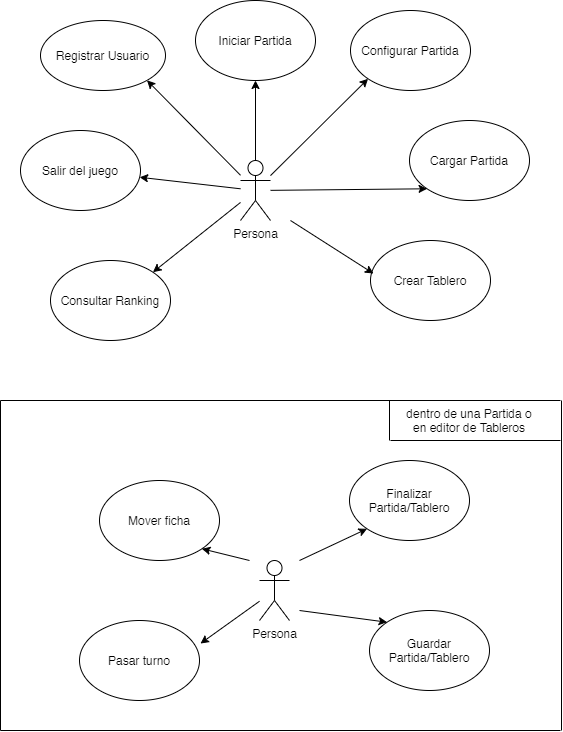

The diagram above was exported from draw.io. Its source (the exported page's mxGraphModel, read from the mxfile embedded in the PNG):
<mxGraphModel dx="1422" dy="762" grid="1" gridSize="10" guides="1" tooltips="1" connect="1" arrows="1" fold="1" page="1" pageScale="1" pageWidth="827" pageHeight="1169" math="0" shadow="0">
  <root>
    <mxCell id="N7ezcEB76_VkHubaXhGc-0" />
    <mxCell id="N7ezcEB76_VkHubaXhGc-1" parent="N7ezcEB76_VkHubaXhGc-0" />
    <mxCell id="N7ezcEB76_VkHubaXhGc-2" value="Persona" style="shape=umlActor;verticalLabelPosition=bottom;verticalAlign=top;html=1;outlineConnect=0;" parent="N7ezcEB76_VkHubaXhGc-1" vertex="1">
      <mxGeometry x="350" y="190" width="30" height="60" as="geometry" />
    </mxCell>
    <mxCell id="N7ezcEB76_VkHubaXhGc-3" value="" style="endArrow=classic;html=1;entryX=0.5;entryY=1;entryDx=0;entryDy=0;" parent="N7ezcEB76_VkHubaXhGc-1" source="N7ezcEB76_VkHubaXhGc-2" target="N7ezcEB76_VkHubaXhGc-4" edge="1">
      <mxGeometry width="50" height="50" relative="1" as="geometry">
        <mxPoint x="280" y="220" as="sourcePoint" />
        <mxPoint x="320" y="160" as="targetPoint" />
      </mxGeometry>
    </mxCell>
    <mxCell id="N7ezcEB76_VkHubaXhGc-4" value="Iniciar Partida" style="ellipse;whiteSpace=wrap;html=1;" parent="N7ezcEB76_VkHubaXhGc-1" vertex="1">
      <mxGeometry x="305" y="30" width="120" height="80" as="geometry" />
    </mxCell>
    <mxCell id="N7ezcEB76_VkHubaXhGc-5" value="" style="endArrow=classic;html=1;entryX=0;entryY=1;entryDx=0;entryDy=0;" parent="N7ezcEB76_VkHubaXhGc-1" source="N7ezcEB76_VkHubaXhGc-2" target="N7ezcEB76_VkHubaXhGc-6" edge="1">
      <mxGeometry width="50" height="50" relative="1" as="geometry">
        <mxPoint x="400" y="220" as="sourcePoint" />
        <mxPoint x="460" y="130" as="targetPoint" />
      </mxGeometry>
    </mxCell>
    <mxCell id="N7ezcEB76_VkHubaXhGc-6" value="Configurar Partida" style="ellipse;whiteSpace=wrap;html=1;" parent="N7ezcEB76_VkHubaXhGc-1" vertex="1">
      <mxGeometry x="460" y="40" width="120" height="80" as="geometry" />
    </mxCell>
    <mxCell id="N7ezcEB76_VkHubaXhGc-7" value="Mover ficha" style="ellipse;whiteSpace=wrap;html=1;" parent="N7ezcEB76_VkHubaXhGc-1" vertex="1">
      <mxGeometry x="209" y="510" width="120" height="80" as="geometry" />
    </mxCell>
    <mxCell id="N7ezcEB76_VkHubaXhGc-8" value="Pasar turno" style="ellipse;whiteSpace=wrap;html=1;" parent="N7ezcEB76_VkHubaXhGc-1" vertex="1">
      <mxGeometry x="189" y="650" width="120" height="80" as="geometry" />
    </mxCell>
    <mxCell id="N7ezcEB76_VkHubaXhGc-9" value="Consultar Ranking" style="ellipse;whiteSpace=wrap;html=1;" parent="N7ezcEB76_VkHubaXhGc-1" vertex="1">
      <mxGeometry x="160" y="290" width="120" height="80" as="geometry" />
    </mxCell>
    <mxCell id="N7ezcEB76_VkHubaXhGc-10" value="Guardar Partida/Tablero" style="ellipse;whiteSpace=wrap;html=1;" parent="N7ezcEB76_VkHubaXhGc-1" vertex="1">
      <mxGeometry x="479" y="640" width="120" height="80" as="geometry" />
    </mxCell>
    <mxCell id="N7ezcEB76_VkHubaXhGc-12" value="Salir del juego" style="ellipse;whiteSpace=wrap;html=1;" parent="N7ezcEB76_VkHubaXhGc-1" vertex="1">
      <mxGeometry x="130" y="160" width="120" height="80" as="geometry" />
    </mxCell>
    <mxCell id="N7ezcEB76_VkHubaXhGc-13" value="Registrar Usuario" style="ellipse;whiteSpace=wrap;html=1;" parent="N7ezcEB76_VkHubaXhGc-1" vertex="1">
      <mxGeometry x="150" y="50" width="125" height="70" as="geometry" />
    </mxCell>
    <mxCell id="N7ezcEB76_VkHubaXhGc-14" value="" style="endArrow=classic;html=1;entryX=1;entryY=0;entryDx=0;entryDy=0;" parent="N7ezcEB76_VkHubaXhGc-1" source="N7ezcEB76_VkHubaXhGc-2" target="N7ezcEB76_VkHubaXhGc-9" edge="1">
      <mxGeometry width="50" height="50" relative="1" as="geometry">
        <mxPoint x="420" y="240" as="sourcePoint" />
        <mxPoint x="340" y="370" as="targetPoint" />
      </mxGeometry>
    </mxCell>
    <mxCell id="N7ezcEB76_VkHubaXhGc-20" value="" style="endArrow=classic;html=1;entryX=1;entryY=1;entryDx=0;entryDy=0;" parent="N7ezcEB76_VkHubaXhGc-1" source="N7ezcEB76_VkHubaXhGc-2" target="N7ezcEB76_VkHubaXhGc-13" edge="1">
      <mxGeometry width="50" height="50" relative="1" as="geometry">
        <mxPoint x="630" y="300" as="sourcePoint" />
        <mxPoint x="680" y="300" as="targetPoint" />
      </mxGeometry>
    </mxCell>
    <mxCell id="N7ezcEB76_VkHubaXhGc-21" value="" style="endArrow=classic;html=1;" parent="N7ezcEB76_VkHubaXhGc-1" source="N7ezcEB76_VkHubaXhGc-2" target="N7ezcEB76_VkHubaXhGc-12" edge="1">
      <mxGeometry width="50" height="50" relative="1" as="geometry">
        <mxPoint x="350" y="240" as="sourcePoint" />
        <mxPoint x="292.42640687119274" y="261.7157287525381" as="targetPoint" />
      </mxGeometry>
    </mxCell>
    <mxCell id="N7ezcEB76_VkHubaXhGc-25" value="Cargar Partida" style="ellipse;whiteSpace=wrap;html=1;" parent="N7ezcEB76_VkHubaXhGc-1" vertex="1">
      <mxGeometry x="519" y="150" width="120" height="80" as="geometry" />
    </mxCell>
    <mxCell id="N7ezcEB76_VkHubaXhGc-26" value="" style="endArrow=classic;html=1;entryX=0;entryY=1;entryDx=0;entryDy=0;" parent="N7ezcEB76_VkHubaXhGc-1" source="N7ezcEB76_VkHubaXhGc-2" target="N7ezcEB76_VkHubaXhGc-25" edge="1">
      <mxGeometry width="50" height="50" relative="1" as="geometry">
        <mxPoint x="401" y="230" as="sourcePoint" />
        <mxPoint x="450" y="230" as="targetPoint" />
      </mxGeometry>
    </mxCell>
    <mxCell id="RIHIb81a-cKuIuuNDDYv-2" value="Finalizar Partida/Tablero" style="ellipse;whiteSpace=wrap;html=1;" parent="N7ezcEB76_VkHubaXhGc-1" vertex="1">
      <mxGeometry x="459" y="490" width="120" height="80" as="geometry" />
    </mxCell>
    <mxCell id="RIHIb81a-cKuIuuNDDYv-3" value="Persona" style="shape=umlActor;verticalLabelPosition=bottom;verticalAlign=top;html=1;outlineConnect=0;" parent="N7ezcEB76_VkHubaXhGc-1" vertex="1">
      <mxGeometry x="369" y="590" width="30" height="60" as="geometry" />
    </mxCell>
    <mxCell id="RIHIb81a-cKuIuuNDDYv-4" value="" style="endArrow=classic;html=1;entryX=0;entryY=1;entryDx=0;entryDy=0;" parent="N7ezcEB76_VkHubaXhGc-1" target="RIHIb81a-cKuIuuNDDYv-2" edge="1">
      <mxGeometry width="50" height="50" relative="1" as="geometry">
        <mxPoint x="409" y="590" as="sourcePoint" />
        <mxPoint x="510" y="578.49" as="targetPoint" />
      </mxGeometry>
    </mxCell>
    <mxCell id="RIHIb81a-cKuIuuNDDYv-5" value="" style="endArrow=classic;html=1;entryX=0;entryY=0;entryDx=0;entryDy=0;" parent="N7ezcEB76_VkHubaXhGc-1" target="N7ezcEB76_VkHubaXhGc-10" edge="1">
      <mxGeometry width="50" height="50" relative="1" as="geometry">
        <mxPoint x="409" y="640" as="sourcePoint" />
        <mxPoint x="486.57359312880726" y="568.2842712474617" as="targetPoint" />
      </mxGeometry>
    </mxCell>
    <mxCell id="RIHIb81a-cKuIuuNDDYv-6" value="" style="endArrow=classic;html=1;entryX=1;entryY=1;entryDx=0;entryDy=0;" parent="N7ezcEB76_VkHubaXhGc-1" target="N7ezcEB76_VkHubaXhGc-7" edge="1">
      <mxGeometry width="50" height="50" relative="1" as="geometry">
        <mxPoint x="359" y="590" as="sourcePoint" />
        <mxPoint x="346.57359312880726" y="600.0042712474617" as="targetPoint" />
      </mxGeometry>
    </mxCell>
    <mxCell id="RIHIb81a-cKuIuuNDDYv-7" value="" style="endArrow=classic;html=1;entryX=1.008;entryY=0.413;entryDx=0;entryDy=0;entryPerimeter=0;" parent="N7ezcEB76_VkHubaXhGc-1" source="RIHIb81a-cKuIuuNDDYv-3" edge="1">
      <mxGeometry width="50" height="50" relative="1" as="geometry">
        <mxPoint x="419" y="650" as="sourcePoint" />
        <mxPoint x="309.96000000000026" y="673.04" as="targetPoint" />
      </mxGeometry>
    </mxCell>
    <mxCell id="-No1ooE2k34Idt_23gTr-1" value="" style="endArrow=none;html=1;" parent="N7ezcEB76_VkHubaXhGc-1" edge="1">
      <mxGeometry width="50" height="50" relative="1" as="geometry">
        <mxPoint x="110" y="430" as="sourcePoint" />
        <mxPoint x="670" y="430" as="targetPoint" />
      </mxGeometry>
    </mxCell>
    <mxCell id="-No1ooE2k34Idt_23gTr-2" value="" style="endArrow=none;html=1;" parent="N7ezcEB76_VkHubaXhGc-1" edge="1">
      <mxGeometry width="50" height="50" relative="1" as="geometry">
        <mxPoint x="110" y="760" as="sourcePoint" />
        <mxPoint x="670" y="760" as="targetPoint" />
      </mxGeometry>
    </mxCell>
    <mxCell id="-No1ooE2k34Idt_23gTr-3" value="" style="endArrow=none;html=1;" parent="N7ezcEB76_VkHubaXhGc-1" edge="1">
      <mxGeometry width="50" height="50" relative="1" as="geometry">
        <mxPoint x="671" y="760" as="sourcePoint" />
        <mxPoint x="671" y="430" as="targetPoint" />
      </mxGeometry>
    </mxCell>
    <mxCell id="-No1ooE2k34Idt_23gTr-5" value="" style="endArrow=none;html=1;" parent="N7ezcEB76_VkHubaXhGc-1" edge="1">
      <mxGeometry width="50" height="50" relative="1" as="geometry">
        <mxPoint x="110" y="760" as="sourcePoint" />
        <mxPoint x="110" y="430" as="targetPoint" />
      </mxGeometry>
    </mxCell>
    <mxCell id="-No1ooE2k34Idt_23gTr-7" value="" style="endArrow=none;html=1;" parent="N7ezcEB76_VkHubaXhGc-1" edge="1">
      <mxGeometry width="50" height="50" relative="1" as="geometry">
        <mxPoint x="670" y="470" as="sourcePoint" />
        <mxPoint x="500" y="470" as="targetPoint" />
      </mxGeometry>
    </mxCell>
    <mxCell id="-No1ooE2k34Idt_23gTr-8" value="dentro de una Partida o en editor de Tableros" style="text;html=1;strokeColor=none;fillColor=none;align=center;verticalAlign=middle;whiteSpace=wrap;rounded=0;" parent="N7ezcEB76_VkHubaXhGc-1" vertex="1">
      <mxGeometry x="509" y="440" width="140" height="20" as="geometry" />
    </mxCell>
    <mxCell id="ntK6kqst6ujd40Yv3H2p-0" value="" style="endArrow=none;html=1;" parent="N7ezcEB76_VkHubaXhGc-1" edge="1">
      <mxGeometry width="50" height="50" relative="1" as="geometry">
        <mxPoint x="499" y="470" as="sourcePoint" />
        <mxPoint x="499" y="430" as="targetPoint" />
      </mxGeometry>
    </mxCell>
    <mxCell id="ntK6kqst6ujd40Yv3H2p-1" value="Crear Tablero" style="ellipse;whiteSpace=wrap;html=1;" parent="N7ezcEB76_VkHubaXhGc-1" vertex="1">
      <mxGeometry x="480" y="270" width="120" height="80" as="geometry" />
    </mxCell>
    <mxCell id="ntK6kqst6ujd40Yv3H2p-2" value="" style="endArrow=classic;html=1;entryX=0.025;entryY=0.413;entryDx=0;entryDy=0;entryPerimeter=0;" parent="N7ezcEB76_VkHubaXhGc-1" target="ntK6kqst6ujd40Yv3H2p-1" edge="1">
      <mxGeometry width="50" height="50" relative="1" as="geometry">
        <mxPoint x="400" y="250" as="sourcePoint" />
        <mxPoint x="469" y="420" as="targetPoint" />
      </mxGeometry>
    </mxCell>
  </root>
</mxGraphModel>